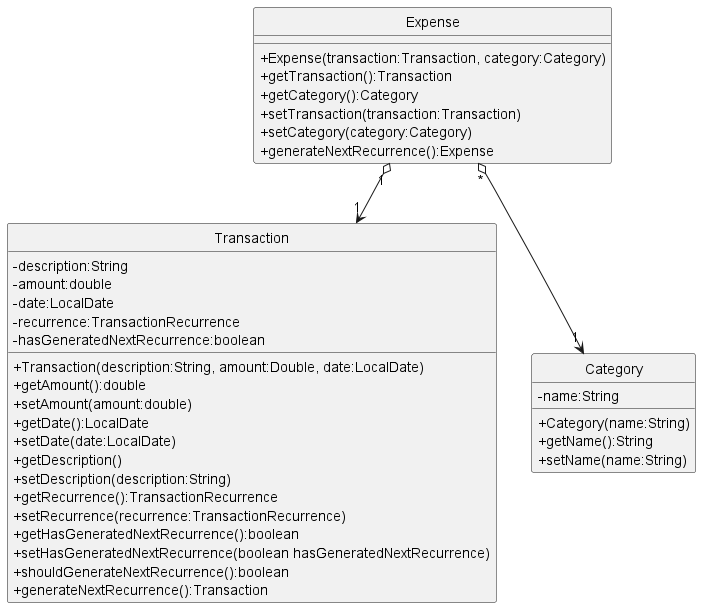

The diagram above was rendered by PlantUML. Its source (embedded in the PNG):
@startuml
!include Style.puml
hide circle
skinparam classAttributeIconSize 0

class Expense {
    +Expense(transaction:Transaction, category:Category)
    +getTransaction():Transaction
    +getCategory():Category
    +setTransaction(transaction:Transaction)
    +setCategory(category:Category)
    +generateNextRecurrence():Expense
}

class Transaction {
    - description:String
    - amount:double
    - date:LocalDate
    - recurrence:TransactionRecurrence
    - hasGeneratedNextRecurrence:boolean
    +Transaction(description:String, amount:Double, date:LocalDate)
    +getAmount():double
    +setAmount(amount:double)
    +getDate():LocalDate
    +setDate(date:LocalDate)
    +getDescription()
    +setDescription(description:String)
    +getRecurrence():TransactionRecurrence
    +setRecurrence(recurrence:TransactionRecurrence)
    +getHasGeneratedNextRecurrence():boolean
    +setHasGeneratedNextRecurrence(boolean hasGeneratedNextRecurrence)
    +shouldGenerateNextRecurrence():boolean
    +generateNextRecurrence():Transaction
}

class Category {
    - name:String
    +Category(name:String)
    +getName():String
    +setName(name:String)
}

Expense "1" o--> "1" Transaction
Expense "*" o--> "1" Category


@enduml